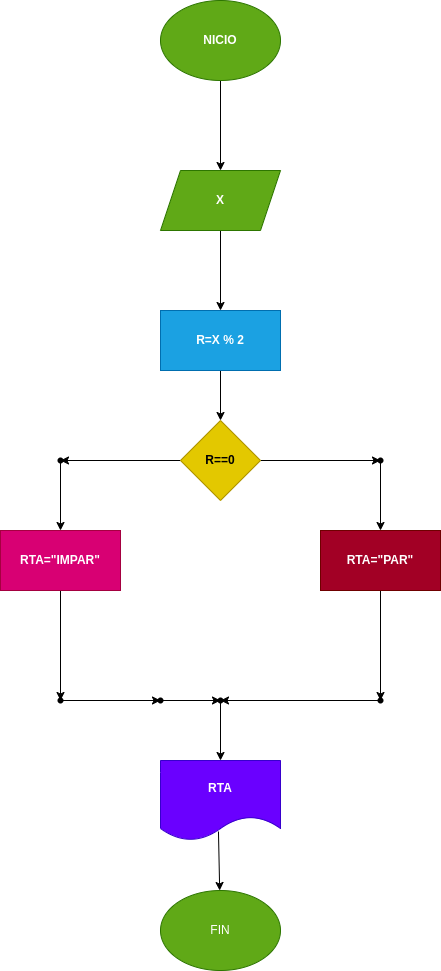

The diagram above was exported from draw.io. Its source (the exported page's mxGraphModel, read from the mxfile embedded in the PNG):
<mxGraphModel dx="710" dy="413" grid="1" gridSize="10" guides="1" tooltips="1" connect="1" arrows="1" fold="1" page="1" pageScale="1" pageWidth="827" pageHeight="1169" math="0" shadow="0">
  <root>
    <mxCell id="0" />
    <mxCell id="1" parent="0" />
    <mxCell id="4" value="" style="edgeStyle=none;html=1;" edge="1" parent="1" source="2" target="3">
      <mxGeometry relative="1" as="geometry" />
    </mxCell>
    <mxCell id="2" value="&lt;b&gt;NICIO&lt;/b&gt;" style="ellipse;whiteSpace=wrap;html=1;fillColor=#60a917;fontColor=#ffffff;strokeColor=#2D7600;" vertex="1" parent="1">
      <mxGeometry x="280" y="50" width="120" height="80" as="geometry" />
    </mxCell>
    <mxCell id="6" value="" style="edgeStyle=none;html=1;" edge="1" parent="1" source="3" target="5">
      <mxGeometry relative="1" as="geometry" />
    </mxCell>
    <mxCell id="3" value="&lt;b&gt;X&lt;/b&gt;" style="shape=parallelogram;perimeter=parallelogramPerimeter;whiteSpace=wrap;html=1;fixedSize=1;fillColor=#60a917;fontColor=#ffffff;strokeColor=#2D7600;" vertex="1" parent="1">
      <mxGeometry x="280" y="220" width="120" height="60" as="geometry" />
    </mxCell>
    <mxCell id="10" value="" style="edgeStyle=none;html=1;" edge="1" parent="1" source="5" target="9">
      <mxGeometry relative="1" as="geometry" />
    </mxCell>
    <mxCell id="5" value="&lt;b&gt;R=X % 2&lt;/b&gt;" style="whiteSpace=wrap;html=1;fillColor=#1ba1e2;fontColor=#ffffff;strokeColor=#006EAF;" vertex="1" parent="1">
      <mxGeometry x="280" y="360" width="120" height="60" as="geometry" />
    </mxCell>
    <mxCell id="12" value="" style="edgeStyle=none;html=1;" edge="1" parent="1" source="9" target="11">
      <mxGeometry relative="1" as="geometry" />
    </mxCell>
    <mxCell id="16" value="" style="edgeStyle=none;html=1;" edge="1" parent="1" source="9" target="15">
      <mxGeometry relative="1" as="geometry" />
    </mxCell>
    <mxCell id="9" value="&lt;b&gt;R==0&lt;/b&gt;" style="rhombus;whiteSpace=wrap;html=1;fillColor=#e3c800;fontColor=#000000;strokeColor=#B09500;" vertex="1" parent="1">
      <mxGeometry x="300" y="470" width="80" height="80" as="geometry" />
    </mxCell>
    <mxCell id="14" value="" style="edgeStyle=none;html=1;" edge="1" parent="1" source="11" target="13">
      <mxGeometry relative="1" as="geometry" />
    </mxCell>
    <mxCell id="11" value="" style="shape=waypoint;sketch=0;size=6;pointerEvents=1;points=[];fillColor=default;resizable=0;rotatable=0;perimeter=centerPerimeter;snapToPoint=1;" vertex="1" parent="1">
      <mxGeometry x="490" y="500" width="20" height="20" as="geometry" />
    </mxCell>
    <mxCell id="24" value="" style="edgeStyle=none;html=1;" edge="1" parent="1" source="13" target="23">
      <mxGeometry relative="1" as="geometry" />
    </mxCell>
    <mxCell id="13" value="&lt;b&gt;RTA=&quot;PAR&quot;&lt;/b&gt;" style="whiteSpace=wrap;html=1;sketch=0;fillColor=#a20025;fontColor=#ffffff;strokeColor=#6F0000;" vertex="1" parent="1">
      <mxGeometry x="440" y="580" width="120" height="60" as="geometry" />
    </mxCell>
    <mxCell id="18" value="" style="edgeStyle=none;html=1;" edge="1" parent="1" source="15" target="17">
      <mxGeometry relative="1" as="geometry" />
    </mxCell>
    <mxCell id="15" value="" style="shape=waypoint;sketch=0;size=6;pointerEvents=1;points=[];fillColor=default;resizable=0;rotatable=0;perimeter=centerPerimeter;snapToPoint=1;" vertex="1" parent="1">
      <mxGeometry x="170" y="500" width="20" height="20" as="geometry" />
    </mxCell>
    <mxCell id="20" value="" style="edgeStyle=none;html=1;" edge="1" parent="1" source="17" target="19">
      <mxGeometry relative="1" as="geometry" />
    </mxCell>
    <mxCell id="17" value="&lt;b&gt;RTA=&quot;IMPAR&quot;&lt;/b&gt;" style="whiteSpace=wrap;html=1;sketch=0;fillColor=#d80073;fontColor=#ffffff;strokeColor=#A50040;" vertex="1" parent="1">
      <mxGeometry x="120" y="580" width="120" height="60" as="geometry" />
    </mxCell>
    <mxCell id="22" value="" style="edgeStyle=none;html=1;" edge="1" parent="1" source="19" target="21">
      <mxGeometry relative="1" as="geometry" />
    </mxCell>
    <mxCell id="19" value="" style="shape=waypoint;sketch=0;size=6;pointerEvents=1;points=[];fillColor=default;resizable=0;rotatable=0;perimeter=centerPerimeter;snapToPoint=1;" vertex="1" parent="1">
      <mxGeometry x="170" y="740" width="20" height="20" as="geometry" />
    </mxCell>
    <mxCell id="27" value="" style="edgeStyle=none;html=1;" edge="1" parent="1" source="21" target="25">
      <mxGeometry relative="1" as="geometry" />
    </mxCell>
    <mxCell id="21" value="" style="shape=waypoint;sketch=0;size=6;pointerEvents=1;points=[];fillColor=default;resizable=0;rotatable=0;perimeter=centerPerimeter;snapToPoint=1;" vertex="1" parent="1">
      <mxGeometry x="270" y="740" width="20" height="20" as="geometry" />
    </mxCell>
    <mxCell id="26" value="" style="edgeStyle=none;html=1;" edge="1" parent="1" source="23" target="25">
      <mxGeometry relative="1" as="geometry" />
    </mxCell>
    <mxCell id="23" value="" style="shape=waypoint;sketch=0;size=6;pointerEvents=1;points=[];fillColor=default;resizable=0;rotatable=0;perimeter=centerPerimeter;snapToPoint=1;" vertex="1" parent="1">
      <mxGeometry x="490" y="740" width="20" height="20" as="geometry" />
    </mxCell>
    <mxCell id="29" value="" style="edgeStyle=none;html=1;" edge="1" parent="1" source="25" target="28">
      <mxGeometry relative="1" as="geometry" />
    </mxCell>
    <mxCell id="25" value="" style="shape=waypoint;sketch=0;size=6;pointerEvents=1;points=[];fillColor=default;resizable=0;rotatable=0;perimeter=centerPerimeter;snapToPoint=1;" vertex="1" parent="1">
      <mxGeometry x="330" y="740" width="20" height="20" as="geometry" />
    </mxCell>
    <mxCell id="31" value="" style="edgeStyle=none;html=1;exitX=0.483;exitY=0.888;exitDx=0;exitDy=0;exitPerimeter=0;" edge="1" parent="1" source="28" target="30">
      <mxGeometry relative="1" as="geometry" />
    </mxCell>
    <mxCell id="28" value="&lt;b&gt;RTA&lt;/b&gt;" style="shape=document;whiteSpace=wrap;html=1;boundedLbl=1;sketch=0;fillColor=#6a00ff;fontColor=#ffffff;strokeColor=#3700CC;" vertex="1" parent="1">
      <mxGeometry x="280" y="810" width="120" height="80" as="geometry" />
    </mxCell>
    <mxCell id="30" value="FIN" style="ellipse;whiteSpace=wrap;html=1;fillColor=#60a917;fontColor=#ffffff;strokeColor=#2D7600;" vertex="1" parent="1">
      <mxGeometry x="280" y="940" width="120" height="80" as="geometry" />
    </mxCell>
  </root>
</mxGraphModel>